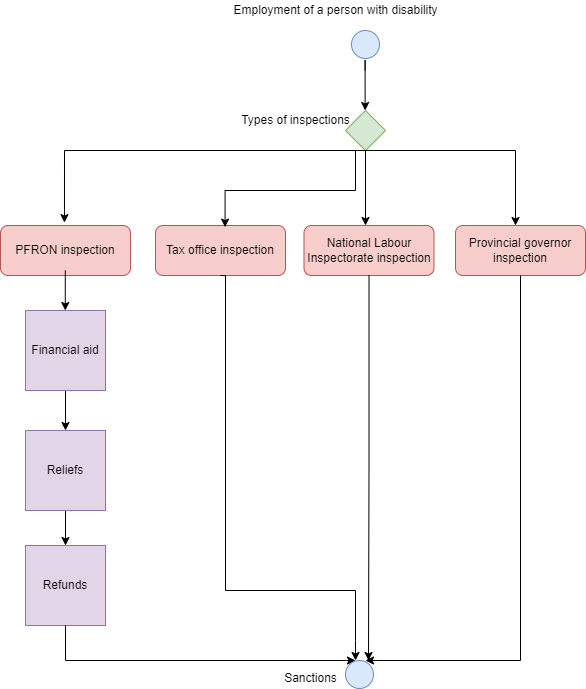

The diagram above was exported from draw.io. Its source (the exported page's mxGraphModel, read from the mxfile embedded in the PNG):
<mxGraphModel dx="868" dy="553" grid="1" gridSize="10" guides="1" tooltips="1" connect="1" arrows="1" fold="1" page="1" pageScale="1" pageWidth="827" pageHeight="1169" math="0" shadow="0">
  <root>
    <mxCell id="WIyWlLk6GJQsqaUBKTNV-0" />
    <mxCell id="WIyWlLk6GJQsqaUBKTNV-1" parent="WIyWlLk6GJQsqaUBKTNV-0" />
    <mxCell id="WIyWlLk6GJQsqaUBKTNV-3" value="Tax office inspection" style="rounded=1;whiteSpace=wrap;html=1;fontSize=12;glass=0;strokeWidth=1;shadow=0;fillColor=#f8cecc;strokeColor=#b85450;" parent="WIyWlLk6GJQsqaUBKTNV-1" vertex="1">
      <mxGeometry x="200" y="225" width="130" height="50" as="geometry" />
    </mxCell>
    <mxCell id="WIyWlLk6GJQsqaUBKTNV-7" value="National Labour Inspectorate inspection" style="rounded=1;whiteSpace=wrap;html=1;fontSize=12;glass=0;strokeWidth=1;shadow=0;fillColor=#f8cecc;strokeColor=#b85450;" parent="WIyWlLk6GJQsqaUBKTNV-1" vertex="1">
      <mxGeometry x="348.5" y="225" width="130" height="50" as="geometry" />
    </mxCell>
    <mxCell id="WIyWlLk6GJQsqaUBKTNV-11" value="Provincial governor inspection" style="rounded=1;whiteSpace=wrap;html=1;fontSize=12;glass=0;strokeWidth=1;shadow=0;fillColor=#f8cecc;strokeColor=#b85450;" parent="WIyWlLk6GJQsqaUBKTNV-1" vertex="1">
      <mxGeometry x="500" y="225" width="130" height="50" as="geometry" />
    </mxCell>
    <mxCell id="WIyWlLk6GJQsqaUBKTNV-12" value="PFRON inspection" style="rounded=1;whiteSpace=wrap;html=1;fontSize=12;glass=0;strokeWidth=1;shadow=0;fillColor=#f8cecc;strokeColor=#b85450;" parent="WIyWlLk6GJQsqaUBKTNV-1" vertex="1">
      <mxGeometry x="45" y="225" width="130" height="50" as="geometry" />
    </mxCell>
    <mxCell id="1YuthfAkXpJ_h3UQ_LvD-0" value="" style="ellipse;whiteSpace=wrap;html=1;aspect=fixed;fillColor=#dae8fc;strokeColor=#6c8ebf;" parent="WIyWlLk6GJQsqaUBKTNV-1" vertex="1">
      <mxGeometry x="396" y="30" width="28" height="28" as="geometry" />
    </mxCell>
    <mxCell id="1YuthfAkXpJ_h3UQ_LvD-1" value="Employment of a person with disability" style="text;html=1;align=center;verticalAlign=middle;resizable=0;points=[];autosize=1;strokeColor=none;fillColor=none;" parent="WIyWlLk6GJQsqaUBKTNV-1" vertex="1">
      <mxGeometry x="270" width="220" height="20" as="geometry" />
    </mxCell>
    <mxCell id="1YuthfAkXpJ_h3UQ_LvD-5" value="" style="rhombus;whiteSpace=wrap;html=1;fillColor=#d5e8d4;strokeColor=#82b366;" parent="WIyWlLk6GJQsqaUBKTNV-1" vertex="1">
      <mxGeometry x="390" y="110" width="40" height="40" as="geometry" />
    </mxCell>
    <mxCell id="1YuthfAkXpJ_h3UQ_LvD-10" value="" style="edgeStyle=orthogonalEdgeStyle;rounded=0;orthogonalLoop=1;jettySize=auto;html=1;" parent="WIyWlLk6GJQsqaUBKTNV-1" target="WIyWlLk6GJQsqaUBKTNV-7" edge="1">
      <mxGeometry relative="1" as="geometry">
        <mxPoint x="410" y="150" as="sourcePoint" />
        <Array as="points">
          <mxPoint x="410" y="150" />
          <mxPoint x="410" y="150" />
        </Array>
      </mxGeometry>
    </mxCell>
    <mxCell id="1YuthfAkXpJ_h3UQ_LvD-7" value="Types of inspections" style="text;html=1;align=center;verticalAlign=middle;resizable=0;points=[];autosize=1;strokeColor=none;fillColor=none;" parent="WIyWlLk6GJQsqaUBKTNV-1" vertex="1">
      <mxGeometry x="280" y="110" width="120" height="20" as="geometry" />
    </mxCell>
    <mxCell id="1YuthfAkXpJ_h3UQ_LvD-12" value="" style="edgeStyle=orthogonalEdgeStyle;rounded=0;orthogonalLoop=1;jettySize=auto;html=1;" parent="WIyWlLk6GJQsqaUBKTNV-1" target="WIyWlLk6GJQsqaUBKTNV-11" edge="1">
      <mxGeometry relative="1" as="geometry">
        <mxPoint x="410" y="150" as="sourcePoint" />
        <mxPoint x="420" y="240" as="targetPoint" />
        <Array as="points">
          <mxPoint x="560" y="150" />
        </Array>
      </mxGeometry>
    </mxCell>
    <mxCell id="1YuthfAkXpJ_h3UQ_LvD-13" value="" style="edgeStyle=orthogonalEdgeStyle;rounded=0;orthogonalLoop=1;jettySize=auto;html=1;entryX=0.492;entryY=-0.058;entryDx=0;entryDy=0;entryPerimeter=0;" parent="WIyWlLk6GJQsqaUBKTNV-1" target="WIyWlLk6GJQsqaUBKTNV-12" edge="1">
      <mxGeometry relative="1" as="geometry">
        <mxPoint x="410" y="150" as="sourcePoint" />
        <mxPoint x="110" y="220" as="targetPoint" />
        <Array as="points">
          <mxPoint x="109" y="150" />
        </Array>
      </mxGeometry>
    </mxCell>
    <mxCell id="1YuthfAkXpJ_h3UQ_LvD-15" value="" style="edgeStyle=orthogonalEdgeStyle;rounded=0;orthogonalLoop=1;jettySize=auto;html=1;entryX=0.535;entryY=0.032;entryDx=0;entryDy=0;entryPerimeter=0;" parent="WIyWlLk6GJQsqaUBKTNV-1" target="WIyWlLk6GJQsqaUBKTNV-3" edge="1">
      <mxGeometry relative="1" as="geometry">
        <mxPoint x="410" y="150" as="sourcePoint" />
        <mxPoint x="270" y="220" as="targetPoint" />
        <Array as="points">
          <mxPoint x="400" y="150" />
          <mxPoint x="400" y="190" />
          <mxPoint x="270" y="190" />
        </Array>
      </mxGeometry>
    </mxCell>
    <mxCell id="1YuthfAkXpJ_h3UQ_LvD-20" value="" style="edgeStyle=orthogonalEdgeStyle;rounded=0;orthogonalLoop=1;jettySize=auto;html=1;" parent="WIyWlLk6GJQsqaUBKTNV-1" source="1YuthfAkXpJ_h3UQ_LvD-18" target="1YuthfAkXpJ_h3UQ_LvD-19" edge="1">
      <mxGeometry relative="1" as="geometry" />
    </mxCell>
    <mxCell id="1YuthfAkXpJ_h3UQ_LvD-18" value="Financial aid" style="whiteSpace=wrap;html=1;aspect=fixed;fillColor=#e1d5e7;strokeColor=#9673a6;" parent="WIyWlLk6GJQsqaUBKTNV-1" vertex="1">
      <mxGeometry x="70" y="310" width="80" height="80" as="geometry" />
    </mxCell>
    <mxCell id="1YuthfAkXpJ_h3UQ_LvD-22" value="" style="edgeStyle=orthogonalEdgeStyle;rounded=0;orthogonalLoop=1;jettySize=auto;html=1;" parent="WIyWlLk6GJQsqaUBKTNV-1" source="1YuthfAkXpJ_h3UQ_LvD-19" target="1YuthfAkXpJ_h3UQ_LvD-21" edge="1">
      <mxGeometry relative="1" as="geometry" />
    </mxCell>
    <mxCell id="1YuthfAkXpJ_h3UQ_LvD-19" value="Reliefs" style="whiteSpace=wrap;html=1;aspect=fixed;fillColor=#e1d5e7;strokeColor=#9673a6;" parent="WIyWlLk6GJQsqaUBKTNV-1" vertex="1">
      <mxGeometry x="70" y="430" width="80" height="80" as="geometry" />
    </mxCell>
    <mxCell id="1YuthfAkXpJ_h3UQ_LvD-21" value="Refunds" style="whiteSpace=wrap;html=1;aspect=fixed;fillColor=#e1d5e7;strokeColor=#9673a6;" parent="WIyWlLk6GJQsqaUBKTNV-1" vertex="1">
      <mxGeometry x="70" y="545" width="80" height="80" as="geometry" />
    </mxCell>
    <mxCell id="1YuthfAkXpJ_h3UQ_LvD-25" value="" style="edgeStyle=orthogonalEdgeStyle;rounded=0;orthogonalLoop=1;jettySize=auto;html=1;" parent="WIyWlLk6GJQsqaUBKTNV-1" edge="1">
      <mxGeometry relative="1" as="geometry">
        <mxPoint x="109.78" y="270" as="sourcePoint" />
        <mxPoint x="109.78" y="310" as="targetPoint" />
      </mxGeometry>
    </mxCell>
    <mxCell id="1YuthfAkXpJ_h3UQ_LvD-26" value="" style="edgeStyle=orthogonalEdgeStyle;rounded=0;orthogonalLoop=1;jettySize=auto;html=1;exitX=0.5;exitY=1;exitDx=0;exitDy=0;" parent="WIyWlLk6GJQsqaUBKTNV-1" source="WIyWlLk6GJQsqaUBKTNV-3" edge="1">
      <mxGeometry relative="1" as="geometry">
        <mxPoint x="130" y="410" as="sourcePoint" />
        <mxPoint x="400" y="660" as="targetPoint" />
        <Array as="points">
          <mxPoint x="270" y="275" />
          <mxPoint x="270" y="590" />
          <mxPoint x="400" y="590" />
          <mxPoint x="400" y="640" />
        </Array>
      </mxGeometry>
    </mxCell>
    <mxCell id="1YuthfAkXpJ_h3UQ_LvD-27" value="" style="edgeStyle=orthogonalEdgeStyle;rounded=0;orthogonalLoop=1;jettySize=auto;html=1;exitX=0.5;exitY=1;exitDx=0;exitDy=0;" parent="WIyWlLk6GJQsqaUBKTNV-1" source="WIyWlLk6GJQsqaUBKTNV-7" edge="1">
      <mxGeometry relative="1" as="geometry">
        <mxPoint x="414" y="280" as="sourcePoint" />
        <mxPoint x="413" y="660" as="targetPoint" />
        <Array as="points" />
      </mxGeometry>
    </mxCell>
    <mxCell id="1YuthfAkXpJ_h3UQ_LvD-29" value="" style="edgeStyle=orthogonalEdgeStyle;rounded=0;orthogonalLoop=1;jettySize=auto;html=1;exitX=0.5;exitY=1;exitDx=0;exitDy=0;" parent="WIyWlLk6GJQsqaUBKTNV-1" source="1YuthfAkXpJ_h3UQ_LvD-21" edge="1">
      <mxGeometry relative="1" as="geometry">
        <mxPoint x="110" y="640" as="sourcePoint" />
        <mxPoint x="400" y="660" as="targetPoint" />
        <Array as="points">
          <mxPoint x="110" y="660" />
          <mxPoint x="390" y="660" />
        </Array>
      </mxGeometry>
    </mxCell>
    <mxCell id="1YuthfAkXpJ_h3UQ_LvD-30" value="" style="ellipse;whiteSpace=wrap;html=1;aspect=fixed;fillColor=#dae8fc;strokeColor=#6c8ebf;" parent="WIyWlLk6GJQsqaUBKTNV-1" vertex="1">
      <mxGeometry x="390" y="660" width="28" height="28" as="geometry" />
    </mxCell>
    <mxCell id="1YuthfAkXpJ_h3UQ_LvD-32" value="" style="edgeStyle=orthogonalEdgeStyle;rounded=0;orthogonalLoop=1;jettySize=auto;html=1;" parent="WIyWlLk6GJQsqaUBKTNV-1" edge="1">
      <mxGeometry relative="1" as="geometry">
        <mxPoint x="409.64" y="70" as="sourcePoint" />
        <mxPoint x="409.64" y="110" as="targetPoint" />
        <Array as="points">
          <mxPoint x="409.64" y="60" />
          <mxPoint x="409.64" y="60" />
        </Array>
      </mxGeometry>
    </mxCell>
    <mxCell id="1YuthfAkXpJ_h3UQ_LvD-33" value="" style="edgeStyle=orthogonalEdgeStyle;rounded=0;orthogonalLoop=1;jettySize=auto;html=1;exitX=0.5;exitY=1;exitDx=0;exitDy=0;" parent="WIyWlLk6GJQsqaUBKTNV-1" source="WIyWlLk6GJQsqaUBKTNV-11" edge="1">
      <mxGeometry relative="1" as="geometry">
        <mxPoint x="423.5" y="285.0000000000001" as="sourcePoint" />
        <mxPoint x="410" y="660" as="targetPoint" />
        <Array as="points">
          <mxPoint x="565" y="660" />
          <mxPoint x="423" y="660" />
        </Array>
      </mxGeometry>
    </mxCell>
    <mxCell id="1YuthfAkXpJ_h3UQ_LvD-34" value="Sanctions" style="text;html=1;align=center;verticalAlign=middle;resizable=0;points=[];autosize=1;strokeColor=none;fillColor=none;" parent="WIyWlLk6GJQsqaUBKTNV-1" vertex="1">
      <mxGeometry x="320" y="668" width="70" height="20" as="geometry" />
    </mxCell>
  </root>
</mxGraphModel>